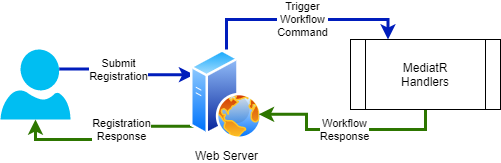

The diagram above was exported from draw.io. Its source (the exported page's mxGraphModel, read from the mxfile embedded in the PNG):
<mxGraphModel dx="792" dy="535" grid="1" gridSize="10" guides="1" tooltips="1" connect="1" arrows="1" fold="1" page="1" pageScale="1" pageWidth="850" pageHeight="1100" math="0" shadow="0">
  <root>
    <mxCell id="0" />
    <mxCell id="1" parent="0" />
    <mxCell id="19" value="Submit&lt;br&gt;Registration" style="edgeStyle=orthogonalEdgeStyle;rounded=0;orthogonalLoop=1;jettySize=auto;html=1;exitX=0.84;exitY=0.28;exitDx=0;exitDy=0;exitPerimeter=0;entryX=0;entryY=0.25;entryDx=0;entryDy=0;fillColor=#0050ef;strokeColor=#001DBC;strokeWidth=3;spacingLeft=2;spacingBottom=2;spacingRight=2;spacingTop=2;" parent="1" source="3" target="4" edge="1">
      <mxGeometry x="-0.1477" relative="1" as="geometry">
        <mxPoint x="-1" as="offset" />
      </mxGeometry>
    </mxCell>
    <mxCell id="3" value="" style="verticalLabelPosition=bottom;html=1;verticalAlign=top;align=center;strokeColor=none;fillColor=#00BEF2;shape=mxgraph.azure.user;" parent="1" vertex="1">
      <mxGeometry x="10" y="100" width="70" height="70" as="geometry" />
    </mxCell>
    <mxCell id="10" value="Trigger&lt;br&gt;Workflow&lt;br&gt;Command" style="edgeStyle=orthogonalEdgeStyle;rounded=0;orthogonalLoop=1;jettySize=auto;html=1;exitX=0.5;exitY=0;exitDx=0;exitDy=0;entryX=0.25;entryY=0;entryDx=0;entryDy=0;fillColor=#0050ef;strokeColor=#001DBC;strokeWidth=3;" parent="1" source="4" target="17" edge="1">
      <mxGeometry relative="1" as="geometry" />
    </mxCell>
    <mxCell id="25" value="Registration&lt;br&gt;Response" style="edgeStyle=orthogonalEdgeStyle;rounded=0;orthogonalLoop=1;jettySize=auto;html=1;exitX=0;exitY=1;exitDx=0;exitDy=0;entryX=0.5;entryY=1;entryDx=0;entryDy=0;entryPerimeter=0;strokeWidth=3;fillColor=#60a917;strokeColor=#2D7600;" parent="1" source="4" target="3" edge="1">
      <mxGeometry x="-0.063" y="-10" relative="1" as="geometry">
        <mxPoint as="offset" />
      </mxGeometry>
    </mxCell>
    <mxCell id="4" value="Web Server" style="aspect=fixed;perimeter=ellipsePerimeter;html=1;align=center;shadow=0;dashed=0;spacingTop=3;image;image=img/lib/active_directory/web_server.svg;" parent="1" vertex="1">
      <mxGeometry x="200" y="100" width="72" height="90" as="geometry" />
    </mxCell>
    <mxCell id="14" value="Workflow&lt;br&gt;Response" style="edgeStyle=orthogonalEdgeStyle;rounded=0;orthogonalLoop=1;jettySize=auto;html=1;exitX=0.5;exitY=1;exitDx=0;exitDy=0;entryX=1;entryY=0.75;entryDx=0;entryDy=0;fillColor=#60a917;strokeColor=#2D7600;strokeWidth=3;" parent="1" source="17" target="4" edge="1">
      <mxGeometry relative="1" as="geometry" />
    </mxCell>
    <mxCell id="17" value="MediatR&lt;br&gt;Handlers" style="shape=process;whiteSpace=wrap;html=1;backgroundOutline=1;" parent="1" vertex="1">
      <mxGeometry x="360" y="90" width="150" height="70" as="geometry" />
    </mxCell>
  </root>
</mxGraphModel>